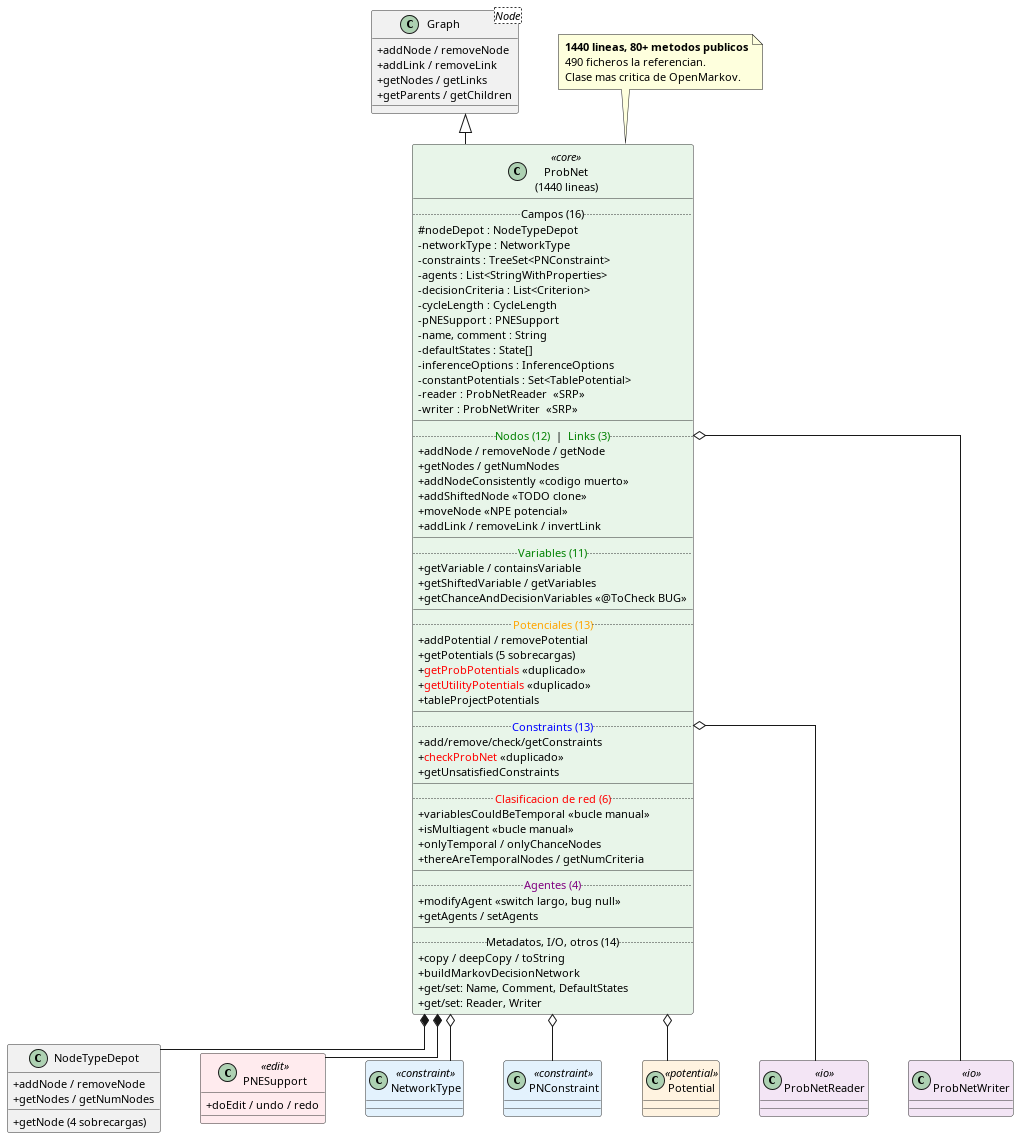

The diagram above was rendered by PlantUML. Its source (embedded in the PNG):
@startuml probnet-actual
skinparam classAttributeIconSize 0
skinparam classFontSize 12
skinparam defaultFontSize 11
skinparam shadowing false
skinparam linetype ortho
skinparam nodesep 40
skinparam ranksep 30

skinparam class {
  BackgroundColor<<core>> #E8F5E9
  BackgroundColor<<constraint>> #E3F2FD
  BackgroundColor<<potential>> #FFF3E0
  BackgroundColor<<io>> #F3E5F5
  BackgroundColor<<edit>> #FFEBEE
  BorderColor #333333
}

class "ProbNet\n(1440 lineas)" as ProbNet <<core>> {
  .. Campos (16) ..
  # nodeDepot : NodeTypeDepot
  - networkType : NetworkType
  - constraints : TreeSet<PNConstraint>
  - agents : List<StringWithProperties>
  - decisionCriteria : List<Criterion>
  - cycleLength : CycleLength
  - pNESupport : PNESupport
  - name, comment : String
  - defaultStates : State[]
  - inferenceOptions : InferenceOptions
  - constantPotentials : Set<TablePotential>
  - reader : ProbNetReader  <<SRP>>
  - writer : ProbNetWriter  <<SRP>>
  __
  .. <color:green>Nodos (12)</color>  |  <color:green>Links (3)</color> ..
  + addNode / removeNode / getNode
  + getNodes / getNumNodes
  + addNodeConsistently <<codigo muerto>>
  + addShiftedNode <<TODO clone>>
  + moveNode <<NPE potencial>>
  + addLink / removeLink / invertLink
  __
  .. <color:green>Variables (11)</color> ..
  + getVariable / containsVariable
  + getShiftedVariable / getVariables
  + getChanceAndDecisionVariables <<@ToCheck BUG>>
  __
  .. <color:orange>Potenciales (13)</color> ..
  + addPotential / removePotential
  + getPotentials (5 sobrecargas)
  + <color:red>getProbPotentials</color> <<duplicado>>
  + <color:red>getUtilityPotentials</color> <<duplicado>>
  + tableProjectPotentials
  __
  .. <color:blue>Constraints (13)</color> ..
  + add/remove/check/getConstraints
  + <color:red>checkProbNet</color> <<duplicado>>
  + getUnsatisfiedConstraints
  __
  .. <color:red>Clasificacion de red (6)</color> ..
  + variablesCouldBeTemporal <<bucle manual>>
  + isMultiagent <<bucle manual>>
  + onlyTemporal / onlyChanceNodes
  + thereAreTemporalNodes / getNumCriteria
  __
  .. <color:purple>Agentes (4)</color> ..
  + modifyAgent <<switch largo, bug null>>
  + getAgents / setAgents
  __
  .. Metadatos, I/O, otros (14) ..
  + copy / deepCopy / toString
  + buildMarkovDecisionNetwork
  + get/set: Name, Comment, DefaultStates
  + get/set: Reader, Writer
}

class "Graph<Node>" as Graph {
  + addNode / removeNode
  + addLink / removeLink
  + getNodes / getLinks
  + getParents / getChildren
}

class NodeTypeDepot {
  + addNode / removeNode
  + getNode (4 sobrecargas)
  + getNodes / getNumNodes
}

class PNESupport <<edit>> {
  + doEdit / undo / redo
}

class NetworkType <<constraint>>

class PNConstraint <<constraint>>

class Potential <<potential>>

class ProbNetReader <<io>>

class ProbNetWriter <<io>>

Graph <|-- ProbNet

ProbNet *-down- NodeTypeDepot
ProbNet *-down- PNESupport
ProbNet o-down- NetworkType
ProbNet o-down- PNConstraint
ProbNet o-down- Potential
ProbNet o-down- ProbNetReader
ProbNet o-down- ProbNetWriter

note top of ProbNet
  <b>1440 lineas, 80+ metodos publicos</b>
  490 ficheros la referencian.
  Clase mas critica de OpenMarkov.
end note

@enduml